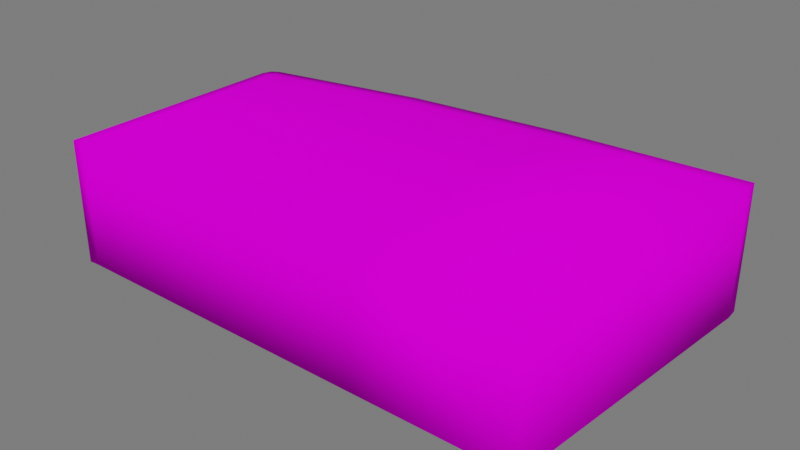 # Source: Bacon.blend  (saved by Blender 3.5.10; exported with 4.5.12 LTS)
import bpy
from mathutils import Matrix  # noqa: F401  (used for matrix-valued properties, if any)

bpy.ops.wm.read_factory_settings(use_empty=True)
scene = bpy.context.scene
scene.name = 'Scene'

# ---- collections
col_collection = bpy.data.collections.new('Collection'); scene.collection.children.link(col_collection)
col_luz__camera = bpy.data.collections.new('Luz, camera'); scene.collection.children.link(col_luz__camera)
col_piso = bpy.data.collections.new('Piso'); scene.collection.children.link(col_piso)

# ---- images (referenced by path relative to the original .blend; pixels are not part of the script)
import os
ASSET_DIR = os.environ.get("B2B_ASSET_DIR", "")  # directory of the original .blend (textures are referenced by path, not embedded)
HERE = os.path.dirname(os.path.abspath(__file__))  # packed textures are extracted next to this script under _unpacked/

def load_image(name, relpath, width, height, colorspace="sRGB"):
    """Load a texture the original file referenced (path relative to the .blend, or extracted next to this script)."""
    p = next((c for c in (os.path.join(HERE, relpath), os.path.join(ASSET_DIR, relpath)) if relpath and os.path.exists(c)), "")
    if p:
        img = bpy.data.images.load(p, check_existing=True)
        img.name = name
    else:  # same state as the original file: an image datablock whose file is absent (Cycles renders it pink)
        img = bpy.data.images.new(name, width, height)
        img.source = "FILE"
        img.filepath = "//" + (relpath or name)
    img.colorspace_settings.name = colorspace
    return img
img_atlas_1_png = load_image('Atlas 1.png', 'Atlas 1.png', 1024, 1024, 'sRGB')

# ---- materials (node trees are filled in below, after node groups)
mat_atlas_2__completo = bpy.data.materials.new('Atlas 2 (Completo)')
mat_atlas_2__completo.use_transparent_shadow = False

# ---- material node trees
mat_atlas_2__completo.use_nodes = True; mat_atlas_2__completo.node_tree.nodes.clear()
_N = mat_atlas_2__completo.node_tree.nodes; _L = mat_atlas_2__completo.node_tree.links
n0 = _N.new('ShaderNodeOutputMaterial'); n0.name = 'Material Output'; n0.location = (300, 300)
n1 = _N.new('ShaderNodeBsdfPrincipled'); n1.name = 'Principled BSDF'; n1.location = (10, 300)
n1.distribution = 'GGX'
n1.subsurface_method = 'RANDOM_WALK_SKIN'
n1.inputs[2].default_value = 0.7915
n1.inputs[3].default_value = 1.45
n1.inputs[13].default_value = 0.01186
n1.inputs[27].default_value = (0.0, 0.0, 0.0, 1.0)
n1.inputs[28].default_value = 1.0
n2 = _N.new('ShaderNodeBump'); n2.name = 'Bump'; n2.location = (-173, -154)
n2.inputs[0].default_value = 0.0
n2.inputs[1].default_value = 1.0
n2.inputs[2].default_value = 1.0
n3 = _N.new('ShaderNodeTexImage'); n3.name = 'Image Texture'; n3.location = (-449, 225)
n3.image = img_atlas_1_png
_L.new(n1.outputs[0], n0.inputs[0])
_L.new(n3.outputs[0], n1.inputs[0])
_L.new(n3.outputs[0], n2.inputs[3])
_L.new(n2.outputs[0], n1.inputs[5])
n0.is_active_output = True

# ---- world
world_world = bpy.data.worlds.new('World'); scene.world = world_world
world_world.use_nodes = True; world_world.node_tree.nodes.clear()
_N = world_world.node_tree.nodes; _L = world_world.node_tree.links
n0 = _N.new('ShaderNodeOutputWorld'); n0.name = 'World Output'; n0.location = (300, 300)
n1 = _N.new('ShaderNodeBackground'); n1.name = 'Background'; n1.location = (10, 300)
n1.inputs[0].default_value = (0.05088, 0.05088, 0.05088, 1.0)
n1.inputs[1].default_value = 3.4
_L.new(n1.outputs[0], n0.inputs[0])
n0.is_active_output = True
world_world.color = (0.05088, 0.05088, 0.05088)
world_world.use_sun_shadow = False
world_world.sun_shadow_jitter_overblur = 0.0

# ---- meshes
me_cube_001 = bpy.data.meshes.new('Cube.001')
me_cube_001.from_pydata([(-1.897, -0.7774, 0.01018), (-1.897, -0.7774, 0.913), (-1.897, 0.9299, 0.01018), (-1.897, 0.9299, 0.913), (1.566, -0.7774, 0.01018), (1.566, -0.7774, 0.913), (1.721, 1.343, 0.01018), (1.721, 1.343, 0.913), (0.4119, 1.278, 0.01018), (-0.7424, 1.158, 0.01018), (-0.7424, 1.158, 0.913), (0.4119, 1.278, 0.913), (-0.7424, -0.7774, 0.01018), (0.4119, -0.7774, 0.01018), (0.4119, -0.7774, 0.913), (-0.7424, -0.7774, 0.913), (-1.903, 1.023, 0.913), (-1.903, 1.023, 0.01018), (-0.7492, 1.252, 0.01018), (0.4051, 1.371, 0.913), (1.714, 1.437, 0.913), (1.714, 1.437, 0.01018), (0.4051, 1.371, 0.01018), (-0.7492, 1.252, 0.913), (-1.976, 0.9253, 0.01018), (-1.976, -0.7821, 0.01018), (-1.976, -0.7821, 0.913), (-1.976, 0.9253, 0.913), (-1.955, 0.9883, 0.913), (-1.955, 0.9883, 0.01018)], [], [(1, 3, 27, 26), (9, 2, 17, 18), (6, 7, 5, 4), (12, 15, 1, 0), (8, 6, 4, 13), (10, 3, 1, 15), (7, 11, 14, 5), (11, 10, 15, 14), (2, 9, 12, 0), (9, 8, 13, 12), (4, 5, 14, 13), (13, 14, 15, 12), (10, 11, 19, 23), (7, 6, 21, 20), (22, 19, 20, 21), (17, 16, 23, 18), (18, 23, 19, 22), (8, 9, 18, 22), (11, 7, 20, 19), (3, 10, 23, 16), (16, 17, 29, 28), (6, 8, 22, 21), (25, 26, 27, 24), (24, 27, 28, 29), (2, 0, 25, 24), (17, 2, 24, 29), (0, 1, 26, 25), (3, 16, 28, 27)])
me_cube_001.polygons.foreach_set('use_smooth', [True] * 28)
_uv = me_cube_001.uv_layers.new(name='UVMap')
_uv.uv.foreach_set('vector', [0.9577, 0.9585, 0.9577, 0.9585, 0.9577, 0.9585, 0.9577, 0.9585, 0.9577, 0.9585, 0.9577, 0.9585, 0.9577, 0.9585, 0.9577, 0.9585, 0.9456, 0.9996, 0.9456, 0.9996, 0.9432, 0.9706, 0.9432, 0.9706, 0.9062, 0.9706, 0.9062, 0.9706, 0.8877, 0.9706, 0.8877, 0.9706, 0.9247, 0.9987, 0.9456, 0.9996, 0.9432, 0.9706, 0.9247, 0.9706, 0.9062, 0.9971, 0.8877, 0.9939, 0.8877, 0.9706, 0.9062, 0.9706, 0.9456, 0.9996, 0.9247, 0.9987, 0.9247, 0.9706, 0.9432, 0.9706, 0.9247, 0.9987, 0.9062, 0.9971, 0.9062, 0.9706, 0.9247, 0.9706, 0.8877, 0.9939, 0.9062, 0.9971, 0.9062, 0.9706, 0.8877, 0.9706, 0.9062, 0.9971, 0.9247, 0.9987, 0.9247, 0.9706, 0.9062, 0.9706, 0.9432, 0.9706, 0.9432, 0.9706, 0.9247, 0.9706, 0.9247, 0.9706, 0.9247, 0.9706, 0.9247, 0.9706, 0.9062, 0.9706, 0.9062, 0.9706, 0.9577, 0.9585, 0.9577, 0.9585, 0.9577, 0.9585, 0.9577, 0.9585, 0.9577, 0.9585, 0.9577, 0.9585, 0.9577, 0.9585, 0.9577, 0.9585, 0.9577, 0.9585, 0.9577, 0.9585, 0.9577, 0.9585, 0.9577, 0.9585, 0.9577, 0.9585, 0.9577, 0.9585, 0.9577, 0.9585, 0.9577, 0.9585, 0.9577, 0.9585, 0.9577, 0.9585, 0.9577, 0.9585, 0.9577, 0.9585, 0.9577, 0.9585, 0.9577, 0.9585, 0.9577, 0.9585, 0.9577, 0.9585, 0.9577, 0.9585, 0.9577, 0.9585, 0.9577, 0.9585, 0.9577, 0.9585, 0.9577, 0.9585, 0.9577, 0.9585, 0.9577, 0.9585, 0.9577, 0.9585, 0.9577, 0.9585, 0.9577, 0.9585, 0.9577, 0.9585, 0.9577, 0.9585, 0.9577, 0.9585, 0.9577, 0.9585, 0.9577, 0.9585, 0.9577, 0.9585, 0.9577, 0.9585, 0.9577, 0.9585, 0.9577, 0.9585, 0.9577, 0.9585, 0.9577, 0.9585, 0.9577, 0.9585, 0.9577, 0.9585, 0.9577, 0.9585, 0.9577, 0.9585, 0.9577, 0.9585, 0.9577, 0.9585, 0.9577, 0.9585, 0.9577, 0.9585, 0.9577, 0.9585, 0.9577, 0.9585, 0.9577, 0.9585, 0.9577, 0.9585, 0.9577, 0.9585, 0.9577, 0.9585, 0.9577, 0.9585, 0.9577, 0.9585, 0.9577, 0.9585, 0.9577, 0.9585, 0.9577, 0.9585])
me_cube_001.materials.append(mat_atlas_2__completo)
me_cube_001.update()

# ---- objects
ob_cube_001 = bpy.data.objects.new('Cube.001', me_cube_001)

# ---- transforms, parenting, visibility, modifiers, constraints
ob_cube_001.location = (0.0, 0.0, 0.0)
ob_cube_001.scale = (0.8885, 0.8885, 0.8885)

# ---- collection membership
col_collection.objects.link(ob_cube_001)

# ---- scene / render settings (as saved in the file)
scene.frame_start = 1; scene.frame_end = 20; scene.frame_set(10)
scene.render.engine = 'BLENDER_EEVEE_NEXT'
scene.cycles.sampling_pattern = 'TABULATED_SOBOL'
scene.cycles.use_light_tree = False
scene.view_settings.view_transform = 'Filmic'
bpy.context.view_layer.update()

# ---- added for rendering (the .blend has no active camera and no usable light): camera, sun
cam_auto = bpy.data.cameras.new('AutoCamera')
cam_auto.lens = 50.0
cam_auto.sensor_width = 36.0
cam_auto.clip_end = 1000.0
ob_auto_camera = bpy.data.objects.new('AutoCamera', cam_auto)
scene.collection.objects.link(ob_auto_camera)
ob_auto_camera.location = (3.50788, -4.05487, 3.30719)
ob_auto_camera.rotation_euler = (1.09748, -7.21219e-08, 0.694738)
scene.camera = ob_auto_camera
light_auto_sun = bpy.data.lights.new('AutoSun', 'SUN')
light_auto_sun.energy = 3.0
light_auto_sun.angle = 0.0523599
ob_auto_sun = bpy.data.objects.new('AutoSun', light_auto_sun)
scene.collection.objects.link(ob_auto_sun)
ob_auto_sun.rotation_euler = (0.872665, 0.174533, 0.523599)
bpy.context.view_layer.update()
